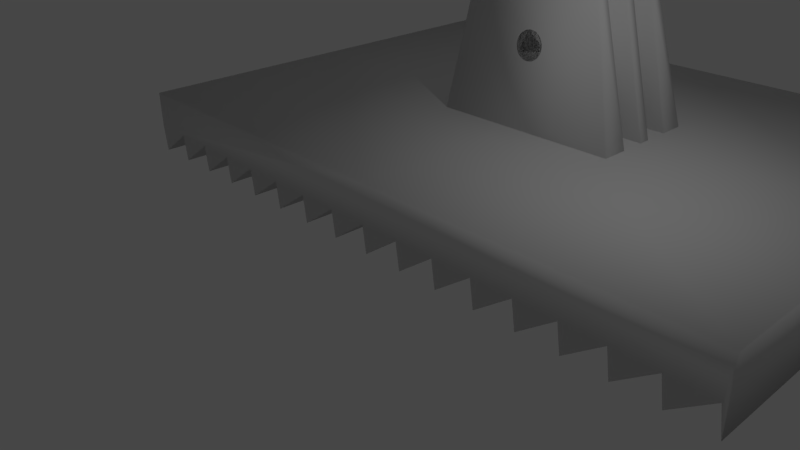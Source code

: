 # Source: Fussplatte1.blend  (saved by Blender 2.79.0; exported with 4.5.12 LTS)
import bpy
from mathutils import Matrix  # noqa: F401  (used for matrix-valued properties, if any)

bpy.ops.wm.read_factory_settings(use_empty=True)
scene = bpy.context.scene
scene.name = 'Scene'

# ---- collections
col_collection_1 = bpy.data.collections.new('Collection 1'); scene.collection.children.link(col_collection_1)

# ---- materials (node trees are filled in below, after node groups)
mat_material = bpy.data.materials.new('Material')
mat_material.alpha_threshold = 0.0
mat_material.use_transparent_shadow = False
mat_material.roughness = 0.5
mat_material.line_color = (0.0, 0.0, 0.0, 1.0)

# ---- material node trees

# ---- world
world_world = bpy.data.worlds.new('World'); scene.world = world_world
world_world.color = (0.05088, 0.05088, 0.05088)
world_world.use_sun_shadow = False
world_world.sun_shadow_jitter_overblur = 0.0
world_world.cycles.sampling_method = 'MANUAL'

# ---- cameras
cam_camera = bpy.data.cameras.new('Camera')
cam_camera.clip_end = 100.0
cam_camera.lens = 35.0
cam_camera.sensor_width = 32.0
cam_camera.sensor_height = 18.0
cam_camera.ortho_scale = 7.314
cam_camera.dof.focus_distance = 0.0
cam_camera.dof.aperture_fstop = 128.0

# ---- lights
light_lamp = bpy.data.lights.new('Lamp', 'POINT')
light_lamp.transmission_factor = 0.0
light_lamp.cutoff_distance = 30.0
light_lamp.energy = 100.0
light_lamp.shadow_buffer_clip_start = 1.001
light_lamp.shadow_soft_size = 0.1
light_lamp.shadow_maximum_resolution = 0.006
light_lamp.use_absolute_resolution = True

# ---- meshes
me_cube = bpy.data.meshes.new('Cube')
me_cube.from_pydata([(11.03, 8.982e-09, -0.06685), (-11.44, -7.638e-08, 0.5685), (-9.9, 2.45e-09, -0.01823), (-7.256, -7.507e-08, 0.5588), (-5.714, 3.756e-09, -0.02795), (-3.07, -7.377e-08, 0.549), (-1.528, 5.062e-09, -0.03768), (1.116, -7.246e-08, 0.5393), (2.658, 6.369e-09, -0.0474), (5.302, -7.115e-08, 0.5296), (6.844, 7.675e-09, -0.05713), (9.488, -6.985e-08, 0.5199), (9.635, 8.546e-09, -0.06361), (10.88, -6.941e-08, 0.5166), (-11.3, 2.014e-09, -0.01499), (-10.05, -7.594e-08, 0.5652), (-8.651, -7.551e-08, 0.562), (-8.504, 2.885e-09, -0.02147), (-7.109, 3.321e-09, -0.02471), (-5.86, -7.464e-08, 0.5555), (-4.465, -7.42e-08, 0.5523), (-4.318, 4.191e-09, -0.0312), (-2.923, 4.627e-09, -0.03444), (-1.674, -7.333e-08, 0.5458), (-0.2789, -7.29e-08, 0.5425), (-0.1325, 5.498e-09, -0.04092), (1.263, 5.933e-09, -0.04416), (2.512, -7.203e-08, 0.5361), (3.907, -7.159e-08, 0.5328), (4.053, 6.804e-09, -0.05064), (5.449, 7.24e-09, -0.05388), (6.698, -7.072e-08, 0.5263), (8.093, -7.028e-08, 0.5231), (8.239, 8.111e-09, -0.06037), (11.03, 8.982e-09, 1.372), (-11.48, 8.982e-09, 1.372), (11.03, 12.69, -0.06685), (-11.44, 12.69, 0.5685), (-9.9, 12.69, -0.01823), (-7.256, 12.69, 0.5588), (-5.714, 12.69, -0.02795), (-3.07, 12.69, 0.549), (-1.528, 12.69, -0.03768), (1.116, 12.69, 0.5393), (2.658, 12.69, -0.0474), (5.302, 12.69, 0.5296), (6.844, 12.69, -0.05713), (9.488, 12.69, 0.5199), (9.635, 12.69, -0.06361), (10.88, 12.69, 0.5166), (-11.3, 12.69, -0.01499), (-10.05, 12.69, 0.5652), (-8.651, 12.69, 0.562), (-8.504, 12.69, -0.02147), (-7.109, 12.69, -0.02471), (-5.86, 12.69, 0.5555), (-4.465, 12.69, 0.5523), (-4.318, 12.69, -0.0312), (-2.923, 12.69, -0.03444), (-1.674, 12.69, 0.5458), (-0.2789, 12.69, 0.5425), (-0.1325, 12.69, -0.04092), (1.263, 12.69, -0.04416), (2.512, 12.69, 0.5361), (3.907, 12.69, 0.5328), (4.053, 12.69, -0.05064), (5.449, 12.69, -0.05388), (6.698, 12.69, 0.5263), (8.093, 12.69, 0.5231), (8.239, 12.69, -0.06037), (11.03, 12.69, 1.372), (-11.48, 12.69, 1.372), (-0.2241, 8.982e-09, 1.372), (-0.2241, 12.69, 1.372), (11.03, 6.344, 1.372), (-11.48, 6.344, 1.372), (-0.2241, 6.344, 1.372), (-3.238, 7.261, 1.244), (-2.431, 7.261, 4.612), (-3.238, 7.954, 1.244), (-2.431, 7.565, 4.612), (3.441, 7.261, 1.244), (2.071, 7.261, 4.612), (3.441, 7.954, 1.244), (2.071, 7.565, 4.612), (-3.238, 4.856, 1.244), (-2.431, 5.29, 4.612), (-3.238, 5.594, 1.244), (-2.431, 5.594, 4.612), (3.441, 4.856, 1.244), (2.071, 5.29, 4.612), (3.441, 5.594, 1.244), (2.071, 5.594, 4.612), (-3.238, 6.275, 1.244), (-2.431, 6.275, 4.612), (-3.238, 6.581, 1.244), (-2.431, 6.58, 4.612), (3.441, 6.275, 1.244), (2.071, 6.275, 4.612), (3.441, 6.581, 1.244), (2.071, 6.58, 4.612)], [], [(13, 0, 34, 72, 35, 1, 14, 15, 2, 16, 17, 3, 18, 19, 4, 20, 21, 5, 22, 23, 6, 24, 25, 7, 26, 27, 8, 28, 29, 9, 30, 31, 10, 32, 33, 11, 12), (49, 48, 47, 69, 68, 46, 67, 66, 45, 65, 64, 44, 63, 62, 43, 61, 60, 42, 59, 58, 41, 57, 56, 40, 55, 54, 39, 53, 52, 38, 51, 50, 37, 71, 73, 70, 36), (0, 36, 70, 74, 34), (20, 56, 57, 21), (27, 63, 44, 8), (76, 73, 71, 75), (5, 41, 58, 22), (29, 65, 45, 9), (35, 75, 71, 37, 1), (22, 58, 59, 23), (31, 67, 46, 10), (6, 42, 60, 24), (33, 69, 47, 11), (24, 60, 61, 25), (11, 47, 48, 12), (7, 43, 62, 26), (12, 48, 49, 13), (26, 62, 63, 27), (1, 37, 50, 14), (13, 49, 36, 0), (8, 44, 64, 28), (14, 50, 51, 15), (15, 51, 38, 2), (28, 64, 65, 29), (2, 38, 52, 16), (17, 53, 39, 3), (9, 45, 66, 30), (16, 52, 53, 17), (19, 55, 40, 4), (30, 66, 67, 31), (3, 39, 54, 18), (21, 57, 41, 5), (10, 46, 68, 32), (18, 54, 55, 19), (23, 59, 42, 6), (32, 68, 69, 33), (4, 40, 56, 20), (25, 61, 43, 7), (74, 70, 73, 76), (34, 74, 76, 72), (72, 76, 75, 35), (77, 78, 80, 79), (79, 80, 84, 83), (83, 84, 82, 81), (81, 82, 78, 77), (79, 83, 81, 77), (84, 80, 78, 82), (85, 86, 88, 87), (87, 88, 92, 91), (91, 92, 90, 89), (89, 90, 86, 85), (87, 91, 89, 85), (92, 88, 86, 90), (93, 94, 96, 95), (95, 96, 100, 99), (99, 100, 98, 97), (97, 98, 94, 93), (95, 99, 97, 93), (100, 96, 94, 98)])
me_cube.polygons.foreach_set('use_smooth', [True] * 59)
_k = {(21, 57): 1.0, (8, 44): 1.0, (22, 58): 1.0, (29, 65): 1.0, (10, 46): 1.0, (6, 42): 1.0, (33, 69): 1.0, (25, 61): 1.0, (12, 48): 1.0, (26, 62): 1.0, (14, 50): 1.0, (2, 38): 1.0, (17, 53): 1.0, (30, 66): 1.0, (4, 40): 1.0, (18, 54): 1.0, (77, 78): 1.0, (81, 82): 1.0, (78, 82): 1.0, (87, 88): 1.0, (88, 92): 1.0, (91, 92): 1.0, (93, 94): 1.0, (95, 96): 1.0, (96, 100): 1.0, (99, 100): 1.0, (97, 98): 1.0, (94, 98): 1.0}
me_cube.attributes.new('crease_edge', 'FLOAT', 'EDGE').data.foreach_set('value', [_k.get((min(e.vertices), max(e.vertices)), 0.0) for e in me_cube.edges])
me_cube.materials.append(mat_material)
me_cube.use_remesh_preserve_volume = False
me_cube.use_remesh_preserve_attributes = False
me_cube.use_mirror_vertex_groups = False
me_cube.update()
me_cylinder_002 = bpy.data.meshes.new('Cylinder.002')
me_cylinder_002.from_pydata([(0.0, 0.6, -1.0), (0.0, 0.6, 1.0), (0.2296, 0.5543, -1.0), (0.2296, 0.5543, 1.0), (0.4243, 0.4243, -1.0), (0.4243, 0.4243, 1.0), (0.5543, 0.2296, -1.0), (0.5543, 0.2296, 1.0), (0.6, -2.623e-08, -1.0), (0.6, -2.623e-08, 1.0), (0.5543, -0.2296, -1.0), (0.5543, -0.2296, 1.0), (0.4243, -0.4243, -1.0), (0.4243, -0.4243, 1.0), (0.2296, -0.5543, -1.0), (0.2296, -0.5543, 1.0), (9.06e-08, -0.6, -1.0), (9.06e-08, -0.6, 1.0), (-0.2296, -0.5543, -1.0), (-0.2296, -0.5543, 1.0), (-0.4243, -0.4243, -1.0), (-0.4243, -0.4243, 1.0), (-0.5543, -0.2296, -1.0), (-0.5543, -0.2296, 1.0), (-0.6, 7.155e-09, -1.0), (-0.6, 7.155e-09, 1.0), (-0.5543, 0.2296, -1.0), (-0.5543, 0.2296, 1.0), (-0.4243, 0.4243, -1.0), (-0.4243, 0.4243, 1.0), (-0.2296, 0.5543, -1.0), (-0.2296, 0.5543, 1.0)], [], [(0, 1, 3, 2), (2, 3, 5, 4), (4, 5, 7, 6), (6, 7, 9, 8), (8, 9, 11, 10), (10, 11, 13, 12), (12, 13, 15, 14), (14, 15, 17, 16), (16, 17, 19, 18), (18, 19, 21, 20), (20, 21, 23, 22), (22, 23, 25, 24), (24, 25, 27, 26), (26, 27, 29, 28), (3, 1, 31, 29, 27, 25, 23, 21, 19, 17, 15, 13, 11, 9, 7, 5), (28, 29, 31, 30), (30, 31, 1, 0), (0, 2, 4, 6, 8, 10, 12, 14, 16, 18, 20, 22, 24, 26, 28, 30)])
me_cylinder_002.use_remesh_preserve_volume = False
me_cylinder_002.use_remesh_preserve_attributes = False
me_cylinder_002.use_mirror_vertex_groups = False
me_cylinder_002.update()

# ---- objects
ob_fuss = bpy.data.objects.new('Fuss', me_cube)
ob_cylinder = bpy.data.objects.new('Cylinder', me_cylinder_002)
ob_lamp = bpy.data.objects.new('Lamp', light_lamp)
ob_camera = bpy.data.objects.new('Camera', cam_camera)

# ---- transforms, parenting, visibility, modifiers, constraints
ob_fuss.location = (0.0, 0.0, 0.0)
ob_fuss.scale = (0.4443, 0.5911, 0.6948)
ob_fuss.lock_rotations_4d = False
ob_fuss.empty_display_type = 'ARROWS'
ob_fuss.lineart.crease_threshold = 0.0
_vg = ob_fuss.vertex_groups.new(name='Halterung')
_m = ob_fuss.modifiers.new('Bevel', 'BEVEL')
_m.show_render = False
_m.width = 0.3
_m.width_pct = 0.3
_m.segments = 3
_m.limit_method = 'NONE'
_m.spread = 0.0
ob_cylinder.location = (-0.007938, 3.764, 2.158)
ob_cylinder.rotation_euler = (1.571, 0.0, 0.0)
ob_cylinder.scale = (0.5, 0.5, 1.258)
ob_cylinder.lineart.crease_threshold = 0.0
_m = ob_cylinder.modifiers.new('Subsurf', 'SUBSURF')
_m.uv_smooth = 'PRESERVE_CORNERS'
_m.quality = 2
_m.levels = 2
_m.show_only_control_edges = False
_m = ob_cylinder.modifiers.new('Boolean', 'BOOLEAN')
_m.object = ob_fuss
_m.operation = 'INTERSECT'
_m.solver = 'FAST'
ob_lamp.location = (4.076, 1.005, 5.904)
ob_lamp.rotation_euler = (0.6503, 0.05522, 1.866)
ob_lamp.lock_rotations_4d = False
ob_lamp.empty_display_type = 'ARROWS'
ob_lamp.color = (0.0, 0.0, 0.0, 0.0)
ob_lamp.lineart.crease_threshold = 0.0
ob_camera.location = (7.481, -6.508, 5.344)
ob_camera.rotation_euler = (1.109, 0.0, 0.8149)
ob_camera.lock_rotations_4d = False
ob_camera.empty_display_type = 'ARROWS'
ob_camera.color = (0.0, 0.0, 0.0, 0.0)
ob_camera.display_type = 'WIRE'
ob_camera.lineart.crease_threshold = 0.0

# ---- collection membership
col_collection_1.objects.link(ob_fuss)
col_collection_1.objects.link(ob_cylinder)
col_collection_1.objects.link(ob_lamp)
col_collection_1.objects.link(ob_camera)

# ---- scene / render settings (as saved in the file)
scene.camera = ob_camera
scene.frame_start = 1; scene.frame_end = 250; scene.frame_set(1)
scene.render.engine = 'BLENDER_EEVEE_NEXT'
scene.render.resolution_percentage = 50
scene.render.dither_intensity = 0.0
scene.cycles.use_denoising = False
scene.cycles.samples = 128
scene.cycles.sampling_pattern = 'TABULATED_SOBOL'
scene.cycles.use_adaptive_sampling = False
scene.cycles.use_light_tree = False
scene.cycles.blur_glossy = 0.0
scene.cycles.sample_clamp_indirect = 0.0
scene.view_settings.view_transform = 'Filmic'
scene.unit_settings.scale_length = 0.01
bpy.context.view_layer.update()
